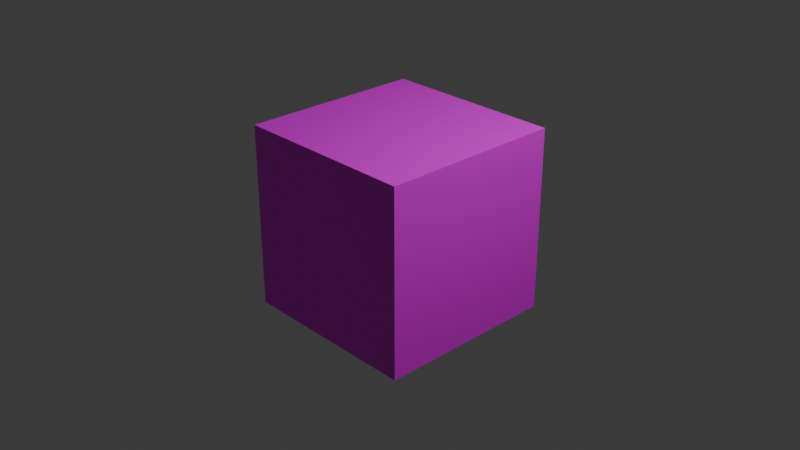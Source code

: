 # Source: testcubeimagepaste_1_.blend  (saved by Blender 4.3.34; exported with 4.5.12 LTS)
import bpy
from mathutils import Matrix  # noqa: F401  (used for matrix-valued properties, if any)

bpy.ops.wm.read_factory_settings(use_empty=True)
scene = bpy.context.scene
scene.name = 'Scene'

# ---- collections
col_collection = bpy.data.collections.new('Collection'); scene.collection.children.link(col_collection)

# ---- images (referenced by path relative to the original .blend; pixels are not part of the script)
import os
ASSET_DIR = os.environ.get("B2B_ASSET_DIR", "")  # directory of the original .blend (textures are referenced by path, not embedded)
HERE = os.path.dirname(os.path.abspath(__file__))  # packed textures are extracted next to this script under _unpacked/

def load_image(name, relpath, width, height, colorspace="sRGB"):
    """Load a texture the original file referenced (path relative to the .blend, or extracted next to this script)."""
    p = next((c for c in (os.path.join(HERE, relpath), os.path.join(ASSET_DIR, relpath)) if relpath and os.path.exists(c)), "")
    if p:
        img = bpy.data.images.load(p, check_existing=True)
        img.name = name
    else:  # same state as the original file: an image datablock whose file is absent (Cycles renders it pink)
        img = bpy.data.images.new(name, width, height)
        img.source = "FILE"
        img.filepath = "//" + (relpath or name)
    img.colorspace_settings.name = colorspace
    return img
img_08bfb20a187b8f1b002891342bbae4ce_jpg_001 = load_image('08bfb20a187b8f1b002891342bbae4ce.jpg.001', '08bfb20a187b8f1b002891342bbae4ce.jpg', 1024, 1024, 'sRGB')

# ---- materials (node trees are filled in below, after node groups)
mat_cube = bpy.data.materials.new('cube')
mat_cube.alpha_threshold = 0.0
mat_cube.roughness = 0.5
mat_cube.line_color = (0.0, 0.0, 0.0, 1.0)

# ---- material node trees
mat_cube.use_nodes = True; mat_cube.node_tree.nodes.clear()
_N = mat_cube.node_tree.nodes; _L = mat_cube.node_tree.links
n0 = _N.new('ShaderNodeOutputMaterial'); n0.name = 'Material Output'; n0.location = (300, 300)
n1 = _N.new('ShaderNodeBsdfPrincipled'); n1.name = 'Principled BSDF'; n1.location = (10, 300)
n1.inputs[3].default_value = 1.45
n2 = _N.new('ShaderNodeTexImage'); n2.name = 'Image Texture'; n2.location = (-280, 260)
n2.image = img_08bfb20a187b8f1b002891342bbae4ce_jpg_001
_L.new(n1.outputs[0], n0.inputs[0])
_L.new(n2.outputs[0], n1.inputs[0])
n0.is_active_output = True

# ---- world
world_world = bpy.data.worlds.new('World'); scene.world = world_world
world_world.use_nodes = True; world_world.node_tree.nodes.clear()
_N = world_world.node_tree.nodes; _L = world_world.node_tree.links
n0 = _N.new('ShaderNodeOutputWorld'); n0.name = 'World Output'; n0.location = (300, 300)
n1 = _N.new('ShaderNodeBackground'); n1.name = 'Background'; n1.location = (10, 300)
n1.inputs[0].default_value = (0.05088, 0.05088, 0.05088, 1.0)
_L.new(n1.outputs[0], n0.inputs[0])
n0.is_active_output = True
world_world.color = (0.05088, 0.05088, 0.05088)
world_world.sun_shadow_jitter_overblur = 0.0

# ---- cameras
cam_camera = bpy.data.cameras.new('Camera')
cam_camera.clip_end = 100.0
cam_camera.ortho_scale = 7.314

# ---- lights
light_light = bpy.data.lights.new('Light', 'POINT')
light_light.energy = 1000.0
light_light.shadow_soft_size = 0.1

# ---- meshes
me_cube = bpy.data.meshes.new('Cube')
me_cube.from_pydata([(1.0, 1.0, 1.0), (1.0, 1.0, -1.0), (1.0, -1.0, 1.0), (1.0, -1.0, -1.0), (-1.0, 1.0, 1.0), (-1.0, 1.0, -1.0), (-1.0, -1.0, 1.0), (-1.0, -1.0, -1.0), (-1.0, 0.0, -1.0), (0.0, 1.0, -1.0), (1.0, 1.0, 0.0), (-1.0, -1.0, 0.0), (1.0, -1.0, 0.0), (-1.0, 1.0, 0.0), (0.0, -1.0, 1.0), (1.0, 0.0, 1.0), (0.0, -1.0, -1.0), (-1.0, 0.0, 1.0), (0.0, 1.0, 1.0), (1.0, 0.0, -1.0), (0.0, 1.0, 0.0), (1.0, 0.0, 0.0), (0.0, 0.0, -1.0), (-1.0, 0.0, 0.0), (0.0, -1.0, 0.0), (0.0, 0.0, 1.0)], [], [(25, 17, 6, 14), (24, 14, 6, 11), (23, 17, 4, 13), (22, 19, 3, 16), (21, 15, 2, 12), (20, 18, 0, 10), (9, 20, 10, 1), (5, 13, 20, 9), (13, 4, 18, 20), (19, 21, 12, 3), (1, 10, 21, 19), (10, 0, 15, 21), (8, 22, 16, 7), (5, 9, 22, 8), (9, 1, 19, 22), (8, 23, 13, 5), (7, 11, 23, 8), (11, 6, 17, 23), (16, 24, 11, 7), (3, 12, 24, 16), (12, 2, 14, 24), (15, 25, 14, 2), (0, 18, 25, 15), (18, 4, 17, 25)])
_uv = me_cube.uv_layers.new(name='UVMap')
_uv.uv.foreach_set('vector', [0.6689, 0.625, 0.7939, 0.625, 0.7939, 0.75, 0.6689, 0.75, 0.4189, 0.875, 0.5439, 0.875, 0.5439, 1.0, 0.4189, 1.0, 0.4189, 0.125, 0.5439, 0.125, 0.5439, 0.25, 0.4189, 0.25, 0.1689, 0.625, 0.2939, 0.625, 0.2939, 0.75, 0.1689, 0.75, 0.4189, 0.625, 0.5439, 0.625, 0.5439, 0.75, 0.4189, 0.75, 0.4189, 0.375, 0.5439, 0.375, 0.5439, 0.5, 0.4189, 0.5, 0.2939, 0.375, 0.4189, 0.375, 0.4189, 0.5, 0.2939, 0.5, 0.2939, 0.25, 0.4189, 0.25, 0.4189, 0.375, 0.2939, 0.375, 0.4189, 0.25, 0.5439, 0.25, 0.5439, 0.375, 0.4189, 0.375, 0.2939, 0.625, 0.4189, 0.625, 0.4189, 0.75, 0.2939, 0.75, 0.2939, 0.5, 0.4189, 0.5, 0.4189, 0.625, 0.2939, 0.625, 0.4189, 0.5, 0.5439, 0.5, 0.5439, 0.625, 0.4189, 0.625, 0.04392, 0.625, 0.1689, 0.625, 0.1689, 0.75, 0.04392, 0.75, 0.04392, 0.5, 0.1689, 0.5, 0.1689, 0.625, 0.04392, 0.625, 0.1689, 0.5, 0.2939, 0.5, 0.2939, 0.625, 0.1689, 0.625, 0.2939, 0.125, 0.4189, 0.125, 0.4189, 0.25, 0.2939, 0.25, 0.2939, 0.0, 0.4189, 0.0, 0.4189, 0.125, 0.2939, 0.125, 0.4189, 0.0, 0.5439, 0.0, 0.5439, 0.125, 0.4189, 0.125, 0.2939, 0.875, 0.4189, 0.875, 0.4189, 1.0, 0.2939, 1.0, 0.2939, 0.75, 0.4189, 0.75, 0.4189, 0.875, 0.2939, 0.875, 0.4189, 0.75, 0.5439, 0.75, 0.5439, 0.875, 0.4189, 0.875, 0.5439, 0.625, 0.6689, 0.625, 0.6689, 0.75, 0.5439, 0.75, 0.5439, 0.5, 0.6689, 0.5, 0.6689, 0.625, 0.5439, 0.625, 0.6689, 0.5, 0.7939, 0.5, 0.7939, 0.625, 0.6689, 0.625])
me_cube.materials.append(mat_cube)
me_cube.use_mirror_vertex_groups = False
me_cube.update()

# ---- objects
ob_cube = bpy.data.objects.new('Cube', me_cube)
ob_light = bpy.data.objects.new('Light', light_light)
ob_camera = bpy.data.objects.new('Camera', cam_camera)

# ---- transforms, parenting, visibility, modifiers, constraints
ob_cube.location = (0.0, 0.0, 0.0)
ob_cube.lock_rotations_4d = False
ob_cube.empty_display_type = 'ARROWS'
ob_cube.lineart.crease_threshold = 0.0
ob_light.location = (4.076, 1.005, 5.904)
ob_light.rotation_euler = (0.6503, 0.05522, 1.866)
ob_light.lock_rotations_4d = False
ob_light.empty_display_type = 'ARROWS'
ob_light.color = (0.0, 0.0, 0.0, 0.0)
ob_light.lineart.crease_threshold = 0.0
ob_camera.location = (7.359, -6.926, 4.958)
ob_camera.rotation_euler = (1.109, 0.0, 0.8149)
ob_camera.lock_rotations_4d = False
ob_camera.empty_display_type = 'ARROWS'
ob_camera.color = (0.0, 0.0, 0.0, 0.0)
ob_camera.display_type = 'WIRE'
ob_camera.lineart.crease_threshold = 0.0

# ---- collection membership
col_collection.objects.link(ob_cube)
col_collection.objects.link(ob_light)
col_collection.objects.link(ob_camera)

# ---- scene / render settings (as saved in the file)
scene.camera = ob_camera
scene.frame_start = 1; scene.frame_end = 250; scene.frame_set(1)
scene.render.engine = 'BLENDER_EEVEE_NEXT'
bpy.context.view_layer.update()
